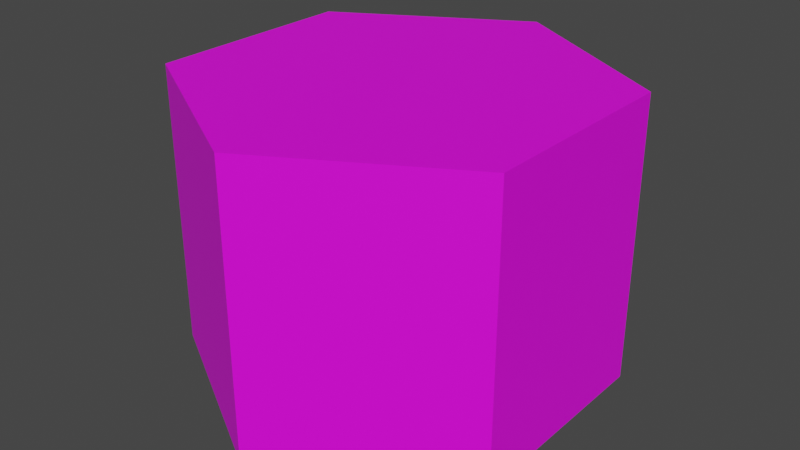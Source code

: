 # Source: spawn_neutral.blend  (saved by Blender 4.0.36; exported with 4.5.12 LTS)
import bpy
from mathutils import Matrix  # noqa: F401  (used for matrix-valued properties, if any)

bpy.ops.wm.read_factory_settings(use_empty=True)
scene = bpy.context.scene
scene.name = 'Scene'

# ---- collections
col_collection = bpy.data.collections.new('Collection'); scene.collection.children.link(col_collection)

# ---- images (referenced by path relative to the original .blend; pixels are not part of the script)
import os
ASSET_DIR = os.environ.get("B2B_ASSET_DIR", "")  # directory of the original .blend (textures are referenced by path, not embedded)
HERE = os.path.dirname(os.path.abspath(__file__))  # packed textures are extracted next to this script under _unpacked/

def load_image(name, relpath, width, height, colorspace="sRGB"):
    """Load a texture the original file referenced (path relative to the .blend, or extracted next to this script)."""
    p = next((c for c in (os.path.join(HERE, relpath), os.path.join(ASSET_DIR, relpath)) if relpath and os.path.exists(c)), "")
    if p:
        img = bpy.data.images.load(p, check_existing=True)
        img.name = name
    else:  # same state as the original file: an image datablock whose file is absent (Cycles renders it pink)
        img = bpy.data.images.new(name, width, height)
        img.source = "FILE"
        img.filepath = "//" + (relpath or name)
    img.colorspace_settings.name = colorspace
    return img
img_base_palette_png = load_image('base_palette.png', 'base_palette.png', 1024, 1024, 'sRGB')
img_base_palette_png_001 = load_image('base_palette.png.001', 'base_palette.png', 1024, 1024, 'sRGB')

# ---- materials (node trees are filled in below, after node groups)
mat_basepalette_001 = bpy.data.materials.new('BasePalette.001')
mat_basepalette_001.alpha_threshold = 0.0
mat_basepalette_001.use_transparent_shadow = False
mat_basepalette_001.roughness = 0.5
mat_basepalette_001.line_color = (0.0, 0.0, 0.0, 1.0)
mat_basepalette_002 = bpy.data.materials.new('BasePalette.002')
mat_basepalette_002.alpha_threshold = 0.0
mat_basepalette_002.use_transparent_shadow = False
mat_basepalette_002.roughness = 0.5
mat_basepalette_002.line_color = (0.0, 0.0, 0.0, 1.0)

# ---- material node trees
mat_basepalette_001.use_nodes = True; mat_basepalette_001.node_tree.nodes.clear()
_N = mat_basepalette_001.node_tree.nodes; _L = mat_basepalette_001.node_tree.links
n0 = _N.new('ShaderNodeOutputMaterial'); n0.name = 'Material Output'; n0.location = (300, 300)
n1 = _N.new('ShaderNodeBsdfPrincipled'); n1.name = 'Principled BSDF'; n1.location = (10, 300)
n1.distribution = 'GGX'
n1.subsurface_method = 'RANDOM_WALK_SKIN'
n1.inputs[3].default_value = 1.45
n1.inputs[27].default_value = (0.0, 0.0, 0.0, 1.0)
n1.inputs[28].default_value = 1.0
n2 = _N.new('ShaderNodeTexImage'); n2.name = 'Image Texture'; n2.location = (-464, 137)
n2.image = img_base_palette_png
_L.new(n1.outputs[0], n0.inputs[0])
_L.new(n2.outputs[0], n1.inputs[0])
n0.is_active_output = True
mat_basepalette_002.use_nodes = True; mat_basepalette_002.node_tree.nodes.clear()
_N = mat_basepalette_002.node_tree.nodes; _L = mat_basepalette_002.node_tree.links
n0 = _N.new('ShaderNodeOutputMaterial'); n0.name = 'Material Output'; n0.location = (300, 300)
n1 = _N.new('ShaderNodeBsdfPrincipled'); n1.name = 'Principled BSDF'; n1.location = (10, 300)
n1.distribution = 'GGX'
n1.subsurface_method = 'RANDOM_WALK_SKIN'
n1.inputs[3].default_value = 1.45
n1.inputs[27].default_value = (0.0, 0.0, 0.0, 1.0)
n1.inputs[28].default_value = 1.0
n2 = _N.new('ShaderNodeTexImage'); n2.name = 'Image Texture'; n2.location = (-464, 137)
n2.image = img_base_palette_png_001
_L.new(n1.outputs[0], n0.inputs[0])
_L.new(n2.outputs[0], n1.inputs[0])
n0.is_active_output = True

# ---- world
world_world = bpy.data.worlds.new('World'); scene.world = world_world
world_world.use_nodes = True; world_world.node_tree.nodes.clear()
_N = world_world.node_tree.nodes; _L = world_world.node_tree.links
n0 = _N.new('ShaderNodeOutputWorld'); n0.name = 'World Output'; n0.location = (300, 300)
n1 = _N.new('ShaderNodeBackground'); n1.name = 'Background'; n1.location = (10, 300)
n1.inputs[0].default_value = (0.05088, 0.05088, 0.05088, 1.0)
_L.new(n1.outputs[0], n0.inputs[0])
n0.is_active_output = True
world_world.color = (0.05088, 0.05088, 0.05088)
world_world.use_sun_shadow = False
world_world.sun_shadow_jitter_overblur = 0.0

# ---- meshes
me_cylinder_001 = bpy.data.meshes.new('Cylinder.001')
me_cylinder_001.from_pydata([(-1.952e-09, 0.3709, 0.2252), (0.3212, 0.1855, 0.2252), (0.3212, -0.1855, 0.2252), (-1.952e-09, -0.3709, 0.2252), (-0.3212, -0.1855, 0.2252), (-0.3212, 0.1855, 0.2252), (0.3212, 0.1855, 0.7252), (-1.952e-09, 0.3709, 0.7252), (0.3212, -0.1855, 0.7252), (-1.952e-09, -0.3709, 0.7252), (-0.3212, -0.1855, 0.7252), (-0.3212, 0.1855, 0.7252)], [], [(0, 7, 6, 1), (1, 6, 8, 2), (2, 8, 9, 3), (3, 9, 10, 4), (6, 7, 11, 10, 9, 8), (4, 10, 11, 5), (5, 11, 7, 0), (0, 1, 2, 3, 4, 5)])
me_cylinder_001.polygons.foreach_set('material_index', [1, 1, 1, 1, 1, 1, 1, 1])
_uv = me_cylinder_001.uv_layers.new(name='UVMap')
_uv.uv.foreach_set('vector', [0.3494, 0.7274, 0.3494, 0.7274, 0.3494, 0.7274, 0.3494, 0.7274, 0.3494, 0.7274, 0.3494, 0.7274, 0.3494, 0.7274, 0.3494, 0.7274, 0.4491, 0.9494, 0.4491, 0.9494, 0.4491, 0.9494, 0.4491, 0.9494, 0.3494, 0.7274, 0.3494, 0.7274, 0.3494, 0.7274, 0.3494, 0.7274, 0.3494, 0.7274, 0.3494, 0.7274, 0.3494, 0.7274, 0.3494, 0.7274, 0.3494, 0.7274, 0.3494, 0.7274, 0.3494, 0.7274, 0.3494, 0.7274, 0.3494, 0.7274, 0.3494, 0.7274, 0.3494, 0.7274, 0.3494, 0.7274, 0.3494, 0.7274, 0.3494, 0.7274, 0.3494, 0.7274, 0.3494, 0.7274, 0.3494, 0.7274, 0.3494, 0.7274, 0.3494, 0.7274, 0.3494, 0.7274])
me_cylinder_001.materials.append(mat_basepalette_001)
me_cylinder_001.materials.append(mat_basepalette_002)
me_cylinder_001.update()

# ---- objects
ob_spawnneutral = bpy.data.objects.new('SpawnNeutral', me_cylinder_001)

# ---- transforms, parenting, visibility, modifiers, constraints
ob_spawnneutral.location = (0.0, 0.0, 0.0)

# ---- collection membership
col_collection.objects.link(ob_spawnneutral)

# ---- scene / render settings (as saved in the file)
scene.frame_start = 1; scene.frame_end = 250; scene.frame_set(18)
scene.render.engine = 'BLENDER_EEVEE_NEXT'
scene.cycles.sampling_pattern = 'TABULATED_SOBOL'
scene.view_settings.view_transform = 'Filmic'
bpy.context.view_layer.update()

# ---- added for rendering (the .blend has no active camera and no usable light): camera, sun
cam_auto = bpy.data.cameras.new('AutoCamera')
cam_auto.lens = 50.0
cam_auto.sensor_width = 36.0
cam_auto.clip_end = 1000.0
ob_auto_camera = bpy.data.objects.new('AutoCamera', cam_auto)
scene.collection.objects.link(ob_auto_camera)
ob_auto_camera.location = (1.01901, -1.22281, 1.29037)
ob_auto_camera.rotation_euler = (1.09748, -7.21219e-08, 0.694738)
scene.camera = ob_auto_camera
light_auto_sun = bpy.data.lights.new('AutoSun', 'SUN')
light_auto_sun.energy = 3.0
light_auto_sun.angle = 0.0523599
ob_auto_sun = bpy.data.objects.new('AutoSun', light_auto_sun)
scene.collection.objects.link(ob_auto_sun)
ob_auto_sun.rotation_euler = (0.872665, 0.174533, 0.523599)
bpy.context.view_layer.update()
